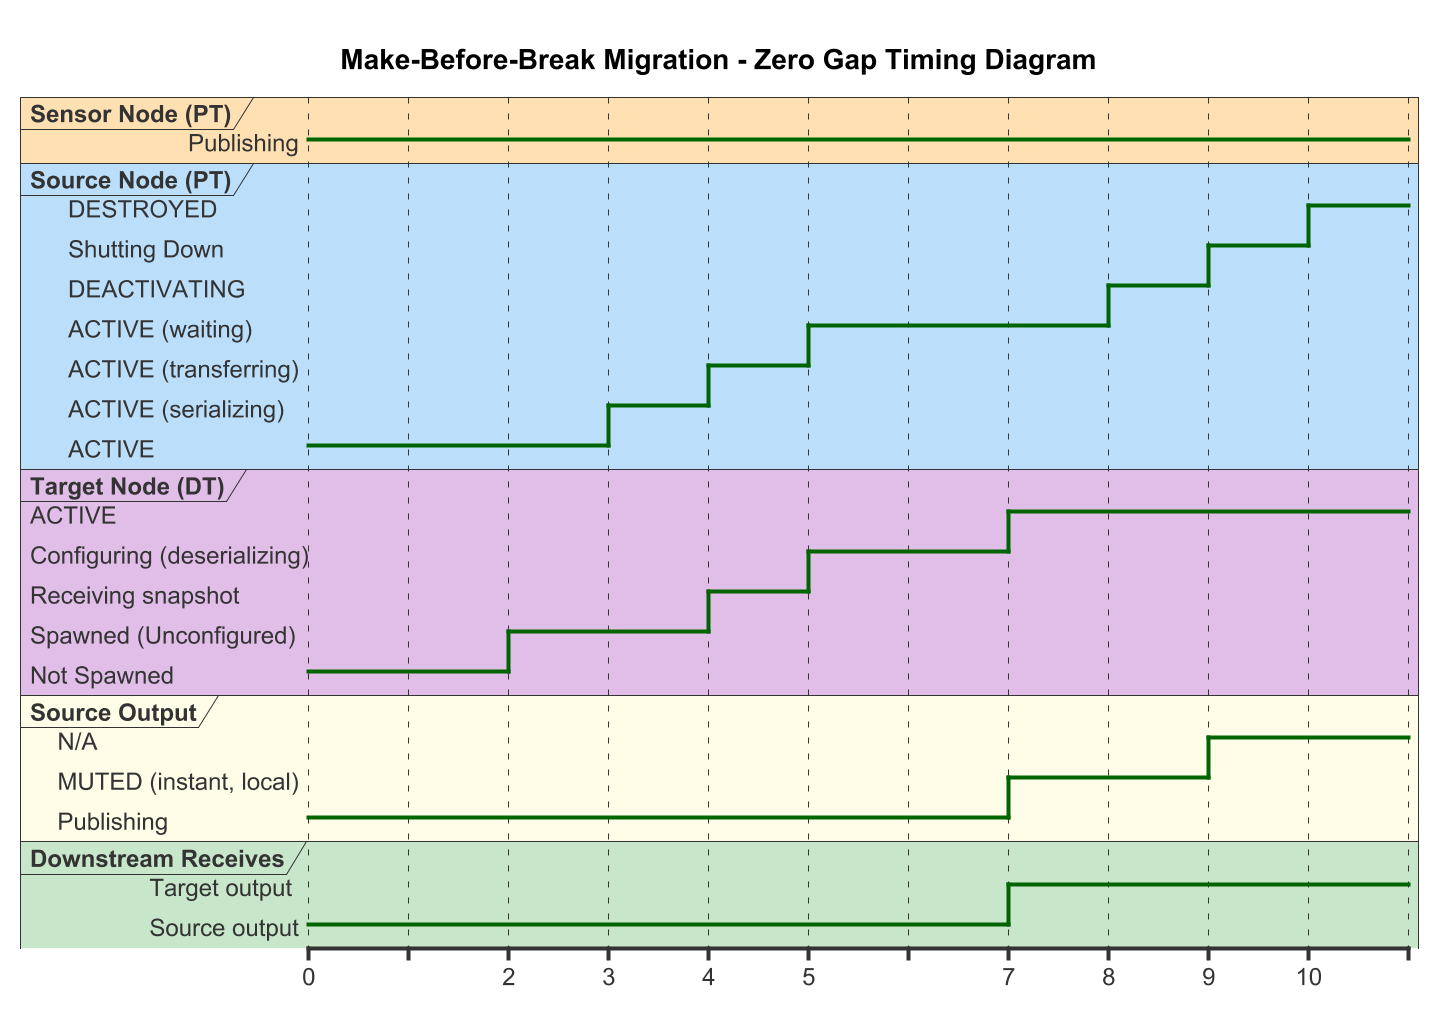

The diagram above was rendered by PlantUML. Its source (embedded in the PNG):
@startuml Timing_Hot_Standby
scale 2
title Make-Before-Break Migration - Zero Gap Timing Diagram

skinparam backgroundColor white
skinparam defaultFontName Helvetica
skinparam defaultFontSize 12

robust "Sensor Node (PT)" as SENSOR #FFE0B2
robust "Source Node (PT)" as SRC #BBDEFB
robust "Target Node (DT)" as TGT #E1BEE7
robust "Source Output" as SRCOUT #FFFDE7
robust "Downstream Receives" as PROC #C8E6C9

@0
SENSOR is Publishing
SRC is ACTIVE
TGT is "Not Spawned"
SRCOUT is Publishing
PROC is "Source output"

@2
TGT is "Spawned (Unconfigured)"

@3
SRC is "ACTIVE (serializing)"

@4
SRC is "ACTIVE (transferring)"
TGT is "Receiving snapshot"

@5
SRC is "ACTIVE (waiting)"
TGT is "Configuring (deserializing)"

@7
TGT is ACTIVE
SRCOUT is "MUTED (instant, local)"
PROC is "Target output"

@8
SRC is "DEACTIVATING"

@9
SRC is "Shutting Down"
SRCOUT is "N/A"

@10
SRC is DESTROYED

@enduml